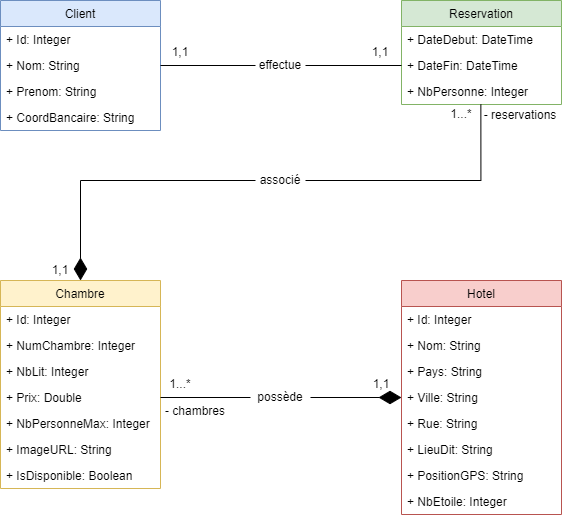

The diagram above was exported from draw.io. Its source (the exported page's mxGraphModel, read from the mxfile embedded in the PNG):
<mxGraphModel dx="535" dy="647" grid="1" gridSize="10" guides="1" tooltips="1" connect="1" arrows="1" fold="1" page="1" pageScale="1" pageWidth="827" pageHeight="1169" math="0" shadow="0">
  <root>
    <mxCell id="RbV4yq1hQal2ZRiPf14G-0" />
    <mxCell id="RbV4yq1hQal2ZRiPf14G-1" parent="RbV4yq1hQal2ZRiPf14G-0" />
    <mxCell id="0NgHP6Iwn3ZhdTRLcBWW-0" value="Hotel" style="swimlane;fontStyle=0;childLayout=stackLayout;horizontal=1;startSize=26;fillColor=#f8cecc;horizontalStack=0;resizeParent=1;resizeParentMax=0;resizeLast=0;collapsible=1;marginBottom=0;strokeColor=#b85450;" vertex="1" parent="RbV4yq1hQal2ZRiPf14G-1">
      <mxGeometry x="1241" y="320" width="160" height="234" as="geometry" />
    </mxCell>
    <mxCell id="0NgHP6Iwn3ZhdTRLcBWW-1" value="+ Id: Integer" style="text;strokeColor=none;fillColor=none;align=left;verticalAlign=top;spacingLeft=4;spacingRight=4;overflow=hidden;rotatable=0;points=[[0,0.5],[1,0.5]];portConstraint=eastwest;" vertex="1" parent="0NgHP6Iwn3ZhdTRLcBWW-0">
      <mxGeometry y="26" width="160" height="26" as="geometry" />
    </mxCell>
    <mxCell id="0NgHP6Iwn3ZhdTRLcBWW-2" value="+ Nom: String" style="text;strokeColor=none;fillColor=none;align=left;verticalAlign=top;spacingLeft=4;spacingRight=4;overflow=hidden;rotatable=0;points=[[0,0.5],[1,0.5]];portConstraint=eastwest;" vertex="1" parent="0NgHP6Iwn3ZhdTRLcBWW-0">
      <mxGeometry y="52" width="160" height="26" as="geometry" />
    </mxCell>
    <mxCell id="0NgHP6Iwn3ZhdTRLcBWW-3" value="+ Pays: String" style="text;strokeColor=none;fillColor=none;align=left;verticalAlign=top;spacingLeft=4;spacingRight=4;overflow=hidden;rotatable=0;points=[[0,0.5],[1,0.5]];portConstraint=eastwest;" vertex="1" parent="0NgHP6Iwn3ZhdTRLcBWW-0">
      <mxGeometry y="78" width="160" height="26" as="geometry" />
    </mxCell>
    <mxCell id="0NgHP6Iwn3ZhdTRLcBWW-4" value="+ Ville: String" style="text;strokeColor=none;fillColor=none;align=left;verticalAlign=top;spacingLeft=4;spacingRight=4;overflow=hidden;rotatable=0;points=[[0,0.5],[1,0.5]];portConstraint=eastwest;" vertex="1" parent="0NgHP6Iwn3ZhdTRLcBWW-0">
      <mxGeometry y="104" width="160" height="26" as="geometry" />
    </mxCell>
    <mxCell id="0NgHP6Iwn3ZhdTRLcBWW-5" value="+ Rue: String" style="text;strokeColor=none;fillColor=none;align=left;verticalAlign=top;spacingLeft=4;spacingRight=4;overflow=hidden;rotatable=0;points=[[0,0.5],[1,0.5]];portConstraint=eastwest;" vertex="1" parent="0NgHP6Iwn3ZhdTRLcBWW-0">
      <mxGeometry y="130" width="160" height="26" as="geometry" />
    </mxCell>
    <mxCell id="0NgHP6Iwn3ZhdTRLcBWW-6" value="+ LieuDit: String" style="text;strokeColor=none;fillColor=none;align=left;verticalAlign=top;spacingLeft=4;spacingRight=4;overflow=hidden;rotatable=0;points=[[0,0.5],[1,0.5]];portConstraint=eastwest;" vertex="1" parent="0NgHP6Iwn3ZhdTRLcBWW-0">
      <mxGeometry y="156" width="160" height="26" as="geometry" />
    </mxCell>
    <mxCell id="0NgHP6Iwn3ZhdTRLcBWW-7" value="+ PositionGPS: String" style="text;strokeColor=none;fillColor=none;align=left;verticalAlign=top;spacingLeft=4;spacingRight=4;overflow=hidden;rotatable=0;points=[[0,0.5],[1,0.5]];portConstraint=eastwest;" vertex="1" parent="0NgHP6Iwn3ZhdTRLcBWW-0">
      <mxGeometry y="182" width="160" height="26" as="geometry" />
    </mxCell>
    <mxCell id="0NgHP6Iwn3ZhdTRLcBWW-8" value="+ NbEtoile: Integer" style="text;strokeColor=none;fillColor=none;align=left;verticalAlign=top;spacingLeft=4;spacingRight=4;overflow=hidden;rotatable=0;points=[[0,0.5],[1,0.5]];portConstraint=eastwest;" vertex="1" parent="0NgHP6Iwn3ZhdTRLcBWW-0">
      <mxGeometry y="208" width="160" height="26" as="geometry" />
    </mxCell>
    <mxCell id="0DhmPr8eQRQEZb9JFN9I-0" value="Chambre" style="swimlane;fontStyle=0;childLayout=stackLayout;horizontal=1;startSize=26;fillColor=#fff2cc;horizontalStack=0;resizeParent=1;resizeParentMax=0;resizeLast=0;collapsible=1;marginBottom=0;strokeColor=#d6b656;" vertex="1" parent="RbV4yq1hQal2ZRiPf14G-1">
      <mxGeometry x="840" y="320" width="160" height="208" as="geometry" />
    </mxCell>
    <mxCell id="0DhmPr8eQRQEZb9JFN9I-1" value="+ Id: Integer" style="text;strokeColor=none;fillColor=none;align=left;verticalAlign=top;spacingLeft=4;spacingRight=4;overflow=hidden;rotatable=0;points=[[0,0.5],[1,0.5]];portConstraint=eastwest;" vertex="1" parent="0DhmPr8eQRQEZb9JFN9I-0">
      <mxGeometry y="26" width="160" height="26" as="geometry" />
    </mxCell>
    <mxCell id="0DhmPr8eQRQEZb9JFN9I-2" value="+ NumChambre: Integer" style="text;strokeColor=none;fillColor=none;align=left;verticalAlign=top;spacingLeft=4;spacingRight=4;overflow=hidden;rotatable=0;points=[[0,0.5],[1,0.5]];portConstraint=eastwest;" vertex="1" parent="0DhmPr8eQRQEZb9JFN9I-0">
      <mxGeometry y="52" width="160" height="26" as="geometry" />
    </mxCell>
    <mxCell id="0DhmPr8eQRQEZb9JFN9I-3" value="+ NbLit: Integer" style="text;strokeColor=none;fillColor=none;align=left;verticalAlign=top;spacingLeft=4;spacingRight=4;overflow=hidden;rotatable=0;points=[[0,0.5],[1,0.5]];portConstraint=eastwest;" vertex="1" parent="0DhmPr8eQRQEZb9JFN9I-0">
      <mxGeometry y="78" width="160" height="26" as="geometry" />
    </mxCell>
    <mxCell id="0DhmPr8eQRQEZb9JFN9I-4" value="+ Prix: Double" style="text;strokeColor=none;fillColor=none;align=left;verticalAlign=top;spacingLeft=4;spacingRight=4;overflow=hidden;rotatable=0;points=[[0,0.5],[1,0.5]];portConstraint=eastwest;" vertex="1" parent="0DhmPr8eQRQEZb9JFN9I-0">
      <mxGeometry y="104" width="160" height="26" as="geometry" />
    </mxCell>
    <mxCell id="0DhmPr8eQRQEZb9JFN9I-5" value="+ NbPersonneMax: Integer" style="text;strokeColor=none;fillColor=none;align=left;verticalAlign=top;spacingLeft=4;spacingRight=4;overflow=hidden;rotatable=0;points=[[0,0.5],[1,0.5]];portConstraint=eastwest;" vertex="1" parent="0DhmPr8eQRQEZb9JFN9I-0">
      <mxGeometry y="130" width="160" height="26" as="geometry" />
    </mxCell>
    <mxCell id="0DhmPr8eQRQEZb9JFN9I-6" value="+ ImageURL: String" style="text;strokeColor=none;fillColor=none;align=left;verticalAlign=top;spacingLeft=4;spacingRight=4;overflow=hidden;rotatable=0;points=[[0,0.5],[1,0.5]];portConstraint=eastwest;" vertex="1" parent="0DhmPr8eQRQEZb9JFN9I-0">
      <mxGeometry y="156" width="160" height="26" as="geometry" />
    </mxCell>
    <mxCell id="0DhmPr8eQRQEZb9JFN9I-7" value="+ IsDisponible: Boolean" style="text;strokeColor=none;fillColor=none;align=left;verticalAlign=top;spacingLeft=4;spacingRight=4;overflow=hidden;rotatable=0;points=[[0,0.5],[1,0.5]];portConstraint=eastwest;" vertex="1" parent="0DhmPr8eQRQEZb9JFN9I-0">
      <mxGeometry y="182" width="160" height="26" as="geometry" />
    </mxCell>
    <mxCell id="0DhmPr8eQRQEZb9JFN9I-8" style="edgeStyle=orthogonalEdgeStyle;rounded=0;orthogonalLoop=1;jettySize=auto;html=1;exitX=1;exitY=0.5;exitDx=0;exitDy=0;entryX=0;entryY=0.5;entryDx=0;entryDy=0;endArrow=diamondThin;endFill=1;endSize=20;startArrow=none;" edge="1" parent="RbV4yq1hQal2ZRiPf14G-1" source="zKPF21A-4cp_AFlvtmf6-0" target="0NgHP6Iwn3ZhdTRLcBWW-4">
      <mxGeometry relative="1" as="geometry">
        <mxPoint x="1191" y="437" as="sourcePoint" />
      </mxGeometry>
    </mxCell>
    <mxCell id="U9Jx-XJWm_qT4xgtJ9fA-0" value="- chambres" style="text;html=1;strokeColor=none;fillColor=none;align=center;verticalAlign=middle;whiteSpace=wrap;rounded=0;" vertex="1" parent="RbV4yq1hQal2ZRiPf14G-1">
      <mxGeometry x="1000" y="440" width="70" height="20" as="geometry" />
    </mxCell>
    <mxCell id="pzsY_hSIG_XXrWb9nF4D-0" value="&lt;p style=&quot;line-height: 80%&quot;&gt;1...*&lt;/p&gt;" style="text;html=1;strokeColor=none;fillColor=none;align=center;verticalAlign=middle;whiteSpace=wrap;rounded=0;" vertex="1" parent="RbV4yq1hQal2ZRiPf14G-1">
      <mxGeometry x="1000" y="414" width="40" height="20" as="geometry" />
    </mxCell>
    <mxCell id="fNUDUPnJ-eK77Wj7ABa6-0" value="&lt;p style=&quot;line-height: 80%&quot;&gt;1,1&lt;/p&gt;" style="text;html=1;strokeColor=none;fillColor=none;align=center;verticalAlign=middle;whiteSpace=wrap;rounded=0;" vertex="1" parent="RbV4yq1hQal2ZRiPf14G-1">
      <mxGeometry x="1201" y="414" width="40" height="20" as="geometry" />
    </mxCell>
    <mxCell id="yaPRdy941T6xah2SYhur-0" value="Reservation" style="swimlane;fontStyle=0;childLayout=stackLayout;horizontal=1;startSize=26;fillColor=#d5e8d4;horizontalStack=0;resizeParent=1;resizeParentMax=0;resizeLast=0;collapsible=1;marginBottom=0;strokeColor=#82b366;" vertex="1" parent="RbV4yq1hQal2ZRiPf14G-1">
      <mxGeometry x="1241" y="40" width="160" height="104" as="geometry" />
    </mxCell>
    <mxCell id="yaPRdy941T6xah2SYhur-1" value="+ DateDebut: DateTime" style="text;strokeColor=none;fillColor=none;align=left;verticalAlign=top;spacingLeft=4;spacingRight=4;overflow=hidden;rotatable=0;points=[[0,0.5],[1,0.5]];portConstraint=eastwest;" vertex="1" parent="yaPRdy941T6xah2SYhur-0">
      <mxGeometry y="26" width="160" height="26" as="geometry" />
    </mxCell>
    <mxCell id="yaPRdy941T6xah2SYhur-2" value="+ DateFin: DateTime" style="text;strokeColor=none;fillColor=none;align=left;verticalAlign=top;spacingLeft=4;spacingRight=4;overflow=hidden;rotatable=0;points=[[0,0.5],[1,0.5]];portConstraint=eastwest;" vertex="1" parent="yaPRdy941T6xah2SYhur-0">
      <mxGeometry y="52" width="160" height="26" as="geometry" />
    </mxCell>
    <mxCell id="yaPRdy941T6xah2SYhur-3" value="+ NbPersonne: Integer" style="text;strokeColor=none;fillColor=none;align=left;verticalAlign=top;spacingLeft=4;spacingRight=4;overflow=hidden;rotatable=0;points=[[0,0.5],[1,0.5]];portConstraint=eastwest;" vertex="1" parent="yaPRdy941T6xah2SYhur-0">
      <mxGeometry y="78" width="160" height="26" as="geometry" />
    </mxCell>
    <mxCell id="HzcMtJcgrd7nmv8532Va-0" value="&lt;p style=&quot;line-height: 80%&quot;&gt;1...*&lt;/p&gt;" style="text;html=1;strokeColor=none;fillColor=none;align=center;verticalAlign=middle;whiteSpace=wrap;rounded=0;" vertex="1" parent="RbV4yq1hQal2ZRiPf14G-1">
      <mxGeometry x="1281" y="144" width="40" height="20" as="geometry" />
    </mxCell>
    <mxCell id="DrqvPweEVdhXiHbeakNQ-0" value="Client" style="swimlane;fontStyle=0;childLayout=stackLayout;horizontal=1;startSize=26;fillColor=#dae8fc;horizontalStack=0;resizeParent=1;resizeParentMax=0;resizeLast=0;collapsible=1;marginBottom=0;strokeColor=#6c8ebf;" vertex="1" parent="RbV4yq1hQal2ZRiPf14G-1">
      <mxGeometry x="840" y="40" width="160" height="130" as="geometry" />
    </mxCell>
    <mxCell id="DrqvPweEVdhXiHbeakNQ-1" value="+ Id: Integer" style="text;strokeColor=none;fillColor=none;align=left;verticalAlign=top;spacingLeft=4;spacingRight=4;overflow=hidden;rotatable=0;points=[[0,0.5],[1,0.5]];portConstraint=eastwest;" vertex="1" parent="DrqvPweEVdhXiHbeakNQ-0">
      <mxGeometry y="26" width="160" height="26" as="geometry" />
    </mxCell>
    <mxCell id="HjdB10zYR1Gy4_l9zQ5_-2" value="+ Nom: String" style="text;strokeColor=none;fillColor=none;align=left;verticalAlign=top;spacingLeft=4;spacingRight=4;overflow=hidden;rotatable=0;points=[[0,0.5],[1,0.5]];portConstraint=eastwest;" vertex="1" parent="DrqvPweEVdhXiHbeakNQ-0">
      <mxGeometry y="52" width="160" height="26" as="geometry" />
    </mxCell>
    <mxCell id="DrqvPweEVdhXiHbeakNQ-2" value="+ Prenom: String" style="text;strokeColor=none;fillColor=none;align=left;verticalAlign=top;spacingLeft=4;spacingRight=4;overflow=hidden;rotatable=0;points=[[0,0.5],[1,0.5]];portConstraint=eastwest;" vertex="1" parent="DrqvPweEVdhXiHbeakNQ-0">
      <mxGeometry y="78" width="160" height="26" as="geometry" />
    </mxCell>
    <mxCell id="DrqvPweEVdhXiHbeakNQ-3" value="+ CoordBancaire: String" style="text;strokeColor=none;fillColor=none;align=left;verticalAlign=top;spacingLeft=4;spacingRight=4;overflow=hidden;rotatable=0;points=[[0,0.5],[1,0.5]];portConstraint=eastwest;" vertex="1" parent="DrqvPweEVdhXiHbeakNQ-0">
      <mxGeometry y="104" width="160" height="26" as="geometry" />
    </mxCell>
    <mxCell id="DrqvPweEVdhXiHbeakNQ-8" value="&lt;p style=&quot;line-height: 80%&quot;&gt;1,1&lt;/p&gt;" style="text;html=1;strokeColor=none;fillColor=none;align=center;verticalAlign=middle;whiteSpace=wrap;rounded=0;" vertex="1" parent="RbV4yq1hQal2ZRiPf14G-1">
      <mxGeometry x="880" y="300" width="40" height="20" as="geometry" />
    </mxCell>
    <mxCell id="zKPF21A-4cp_AFlvtmf6-2" value="- reservations" style="text;html=1;strokeColor=none;fillColor=none;align=center;verticalAlign=middle;whiteSpace=wrap;rounded=0;direction=west;rotation=0;" vertex="1" parent="RbV4yq1hQal2ZRiPf14G-1">
      <mxGeometry x="1320" y="144" width="80" height="20" as="geometry" />
    </mxCell>
    <mxCell id="zKPF21A-4cp_AFlvtmf6-4" value="&lt;p style=&quot;line-height: 80%&quot;&gt;1,1&lt;/p&gt;" style="text;html=1;strokeColor=none;fillColor=none;align=center;verticalAlign=middle;whiteSpace=wrap;rounded=0;" vertex="1" parent="RbV4yq1hQal2ZRiPf14G-1">
      <mxGeometry x="1000" y="82" width="40" height="20" as="geometry" />
    </mxCell>
    <mxCell id="zKPF21A-4cp_AFlvtmf6-5" value="&lt;p style=&quot;line-height: 80%&quot;&gt;1,1&lt;/p&gt;" style="text;html=1;strokeColor=none;fillColor=none;align=center;verticalAlign=middle;whiteSpace=wrap;rounded=0;" vertex="1" parent="RbV4yq1hQal2ZRiPf14G-1">
      <mxGeometry x="1200" y="82" width="40" height="20" as="geometry" />
    </mxCell>
    <mxCell id="HjdB10zYR1Gy4_l9zQ5_-0" style="edgeStyle=orthogonalEdgeStyle;rounded=0;orthogonalLoop=1;jettySize=auto;html=1;exitX=1;exitY=0.5;exitDx=0;exitDy=0;entryX=0;entryY=0.5;entryDx=0;entryDy=0;fontSize=10;endArrow=none;endFill=0;endSize=20;startArrow=none;" edge="1" parent="RbV4yq1hQal2ZRiPf14G-1" source="zKPF21A-4cp_AFlvtmf6-6" target="yaPRdy941T6xah2SYhur-2">
      <mxGeometry relative="1" as="geometry" />
    </mxCell>
    <mxCell id="HjdB10zYR1Gy4_l9zQ5_-1" style="rounded=0;orthogonalLoop=1;jettySize=auto;html=1;exitX=0;exitY=0.5;exitDx=0;exitDy=0;entryX=0.5;entryY=0;entryDx=0;entryDy=0;fontSize=10;endArrow=diamondThin;endFill=1;endSize=20;edgeStyle=orthogonalEdgeStyle;startArrow=none;" edge="1" parent="RbV4yq1hQal2ZRiPf14G-1" source="zKPF21A-4cp_AFlvtmf6-1" target="0DhmPr8eQRQEZb9JFN9I-0">
      <mxGeometry relative="1" as="geometry">
        <Array as="points">
          <mxPoint x="920" y="220" />
        </Array>
      </mxGeometry>
    </mxCell>
    <mxCell id="zKPF21A-4cp_AFlvtmf6-6" value="&lt;p style=&quot;line-height: 80%&quot;&gt;effectue&lt;/p&gt;" style="text;html=1;strokeColor=none;fillColor=none;align=center;verticalAlign=middle;whiteSpace=wrap;rounded=0;" vertex="1" parent="RbV4yq1hQal2ZRiPf14G-1">
      <mxGeometry x="1095" y="95" width="50" height="20" as="geometry" />
    </mxCell>
    <mxCell id="NaRLJdiAvTKRm-YUknbt-0" value="" style="edgeStyle=orthogonalEdgeStyle;rounded=0;orthogonalLoop=1;jettySize=auto;html=1;exitX=1;exitY=0.5;exitDx=0;exitDy=0;entryX=0;entryY=0.5;entryDx=0;entryDy=0;fontSize=10;endArrow=none;endFill=0;endSize=20;" edge="1" parent="RbV4yq1hQal2ZRiPf14G-1" source="HjdB10zYR1Gy4_l9zQ5_-2" target="zKPF21A-4cp_AFlvtmf6-6">
      <mxGeometry relative="1" as="geometry">
        <mxPoint x="1000" y="105" as="sourcePoint" />
        <mxPoint x="1161" y="105" as="targetPoint" />
      </mxGeometry>
    </mxCell>
    <mxCell id="zKPF21A-4cp_AFlvtmf6-1" value="&lt;p style=&quot;line-height: 80%&quot;&gt;associé&lt;/p&gt;" style="text;html=1;strokeColor=none;fillColor=none;align=center;verticalAlign=middle;whiteSpace=wrap;rounded=0;" vertex="1" parent="RbV4yq1hQal2ZRiPf14G-1">
      <mxGeometry x="1095" y="210" width="50" height="20" as="geometry" />
    </mxCell>
    <mxCell id="NaRLJdiAvTKRm-YUknbt-1" value="" style="rounded=0;orthogonalLoop=1;jettySize=auto;html=1;exitX=0.496;exitY=1;exitDx=0;exitDy=0;entryX=1;entryY=0.5;entryDx=0;entryDy=0;fontSize=10;endArrow=none;endFill=1;endSize=20;exitPerimeter=0;edgeStyle=orthogonalEdgeStyle;" edge="1" parent="RbV4yq1hQal2ZRiPf14G-1" source="yaPRdy941T6xah2SYhur-3" target="zKPF21A-4cp_AFlvtmf6-1">
      <mxGeometry relative="1" as="geometry">
        <mxPoint x="1240.3600000000001" y="144" as="sourcePoint" />
        <mxPoint x="920" y="320" as="targetPoint" />
        <Array as="points">
          <mxPoint x="1320" y="220" />
        </Array>
      </mxGeometry>
    </mxCell>
    <mxCell id="zKPF21A-4cp_AFlvtmf6-0" value="&lt;p style=&quot;line-height: 80%&quot;&gt;possède&lt;/p&gt;" style="text;html=1;strokeColor=none;fillColor=none;align=center;verticalAlign=middle;whiteSpace=wrap;rounded=0;" vertex="1" parent="RbV4yq1hQal2ZRiPf14G-1">
      <mxGeometry x="1090" y="427" width="60" height="20" as="geometry" />
    </mxCell>
    <mxCell id="NaRLJdiAvTKRm-YUknbt-2" value="" style="edgeStyle=orthogonalEdgeStyle;rounded=0;orthogonalLoop=1;jettySize=auto;html=1;exitX=1;exitY=0.5;exitDx=0;exitDy=0;entryX=0;entryY=0.5;entryDx=0;entryDy=0;endArrow=none;endFill=1;endSize=20;" edge="1" parent="RbV4yq1hQal2ZRiPf14G-1" source="0DhmPr8eQRQEZb9JFN9I-4" target="zKPF21A-4cp_AFlvtmf6-0">
      <mxGeometry relative="1" as="geometry">
        <mxPoint x="999.9999999999999" y="437" as="sourcePoint" />
        <mxPoint x="1160" y="437" as="targetPoint" />
      </mxGeometry>
    </mxCell>
  </root>
</mxGraphModel>